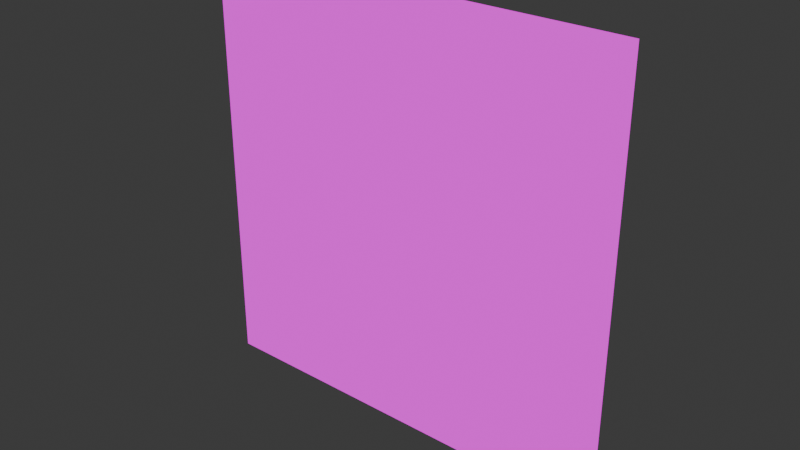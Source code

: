 # Source: mushroom_1up.blend  (saved by Blender 5.0.119; exported with 4.5.12 LTS)
import bpy
from mathutils import Matrix  # noqa: F401  (used for matrix-valued properties, if any)

bpy.ops.wm.read_factory_settings(use_empty=True)
scene = bpy.context.scene
scene.name = 'Scene'

# ---- collections
col_sm64_mushroom_1up = bpy.data.collections.new('SM64_mushroom_1up'); scene.collection.children.link(col_sm64_mushroom_1up)
col_sm64_render = bpy.data.collections.new('SM64_Render'); col_sm64_mushroom_1up.children.link(col_sm64_render)
col_sm64_collision = bpy.data.collections.new('SM64_Collision'); col_sm64_mushroom_1up.children.link(col_sm64_collision)
col_sm64_ue_export = bpy.data.collections.new('SM64_UE_Export'); col_sm64_mushroom_1up.children.link(col_sm64_ue_export)
col_sm64_ue_export.hide_render = True
col_sm64_ue_export.hide_viewport = True

# ---- images (referenced by path relative to the original .blend; pixels are not part of the script)
import os
ASSET_DIR = os.environ.get("B2B_ASSET_DIR", "")  # directory of the original .blend (textures are referenced by path, not embedded)
HERE = os.path.dirname(os.path.abspath(__file__))  # packed textures are extracted next to this script under _unpacked/

def load_image(name, relpath, width, height, colorspace="sRGB"):
    """Load a texture the original file referenced (path relative to the .blend, or extracted next to this script)."""
    p = next((c for c in (os.path.join(HERE, relpath), os.path.join(ASSET_DIR, relpath)) if relpath and os.path.exists(c)), "")
    if p:
        img = bpy.data.images.load(p, check_existing=True)
        img.name = name
    else:  # same state as the original file: an image datablock whose file is absent (Cycles renders it pink)
        img = bpy.data.images.new(name, width, height)
        img.source = "FILE"
        img.filepath = "//" + (relpath or name)
    img.colorspace_settings.name = colorspace
    return img
img_1_up_mushroom_rgba16_png = load_image('1-up_mushroom.rgba16.png', '1-up_mushroom.rgba16.png', 1024, 1024, 'Non-Color')

# ---- materials (node trees are filled in below, after node groups)
mat_m_mushroom_1up_000 = bpy.data.materials.new('M_mushroom_1up_000')

# ---- material node trees
mat_m_mushroom_1up_000.use_nodes = True; mat_m_mushroom_1up_000.node_tree.nodes.clear()
_N = mat_m_mushroom_1up_000.node_tree.nodes; _L = mat_m_mushroom_1up_000.node_tree.links
n0 = _N.new('ShaderNodeOutputMaterial'); n0.name = 'Material Output'; n0.location = (0, 0)
n1 = _N.new('ShaderNodeEmission'); n1.name = 'Emission'; n1.location = (0, 0)
n2 = _N.new('ShaderNodeTexImage'); n2.name = 'Image Texture'; n2.location = (0, 0)
n2.image = img_1_up_mushroom_rgba16_png
n2.interpolation = 'Closest'
n3 = _N.new('ShaderNodeVertexColor'); n3.name = 'Color Attribute'; n3.location = (0, 0)
n3.layer_name = 'SM64_Color'
n4 = _N.new('ShaderNodeMixRGB'); n4.name = 'Mix (Legacy)'; n4.location = (0, 0)
n4.blend_type = 'MULTIPLY'
n4.inputs[0].default_value = 1.0
n5 = _N.new('ShaderNodeMath'); n5.name = 'Maths'; n5.location = (0, 0)
n5.operation = 'MULTIPLY'
n6 = _N.new('ShaderNodeBsdfTransparent'); n6.name = 'Transparent BSDF'; n6.location = (0, 0)
n7 = _N.new('ShaderNodeMixShader'); n7.name = 'Mix Shader'; n7.location = (0, 0)
_L.new(n2.outputs[0], n4.inputs[1])
_L.new(n3.outputs[0], n4.inputs[2])
_L.new(n2.outputs[1], n5.inputs[0])
_L.new(n3.outputs[1], n5.inputs[1])
_L.new(n4.outputs[0], n1.inputs[0])
_L.new(n6.outputs[0], n7.inputs[1])
_L.new(n1.outputs[0], n7.inputs[2])
_L.new(n5.outputs[0], n7.inputs[0])
_L.new(n7.outputs[0], n0.inputs[0])
n0.is_active_output = True

# ---- world
world_world = bpy.data.worlds.new('World'); scene.world = world_world
world_world.use_nodes = True; world_world.node_tree.nodes.clear()
_N = world_world.node_tree.nodes; _L = world_world.node_tree.links
n0 = _N.new('ShaderNodeOutputWorld'); n0.name = 'World Output'; n0.location = (200, 100)
n1 = _N.new('ShaderNodeBackground'); n1.name = 'Background'; n1.location = (-200, 100)
n1.inputs[0].default_value = (0.05088, 0.05088, 0.05088, 1.0)
_L.new(n1.outputs[0], n0.inputs[0])
n0.is_active_output = True
world_world.color = (0.05088, 0.05088, 0.05088)
world_world.sun_shadow_jitter_overblur = 0.0

# ---- meshes
me_sm64_mushroom_1up_layer_alpha_mushroom_1up_seg3_dl_0302a660 = bpy.data.meshes.new('SM64_mushroom_1up_LAYER_ALPHA_mushroom_1up_seg3_dl_0302A660')
me_sm64_mushroom_1up_layer_alpha_mushroom_1up_seg3_dl_0302a660.from_pydata([(0.31, 0.0, 0.31), (-0.3, 0.0, 0.31), (-0.3, 0.0, -0.3), (0.31, 0.0, -0.3)], [], [(0, 1, 2), (0, 2, 3)])
_uv = me_sm64_mushroom_1up_layer_alpha_mushroom_1up_seg3_dl_0302a660.uv_layers.new(name='UVMap')
_uv.uv.foreach_set('vector', [0.9668, 1.0, 0.0, 1.0, 0.0, 0.01758, 0.9668, 1.0, 0.0, 0.01758, 0.9668, 0.01758])
_ca = me_sm64_mushroom_1up_layer_alpha_mushroom_1up_seg3_dl_0302a660.color_attributes.new('SM64_Color', 'BYTE_COLOR', 'CORNER')
_ca.data.foreach_set('color', [1.0, 1.0, 1.0, 1.0, 1.0, 1.0, 1.0, 1.0, 1.0, 1.0, 1.0, 1.0, 1.0, 1.0, 1.0, 1.0, 1.0, 1.0, 1.0, 1.0, 1.0, 1.0, 1.0, 1.0])
me_sm64_mushroom_1up_layer_alpha_mushroom_1up_seg3_dl_0302a660.materials.append(mat_m_mushroom_1up_000)
me_sm64_mushroom_1up_layer_alpha_mushroom_1up_seg3_dl_0302a660.update()
me_sm64_mushroom_1up_layer_alpha_mushroom_1up_seg3_dl_0302a660.normals_split_custom_set([tuple(v) for v in zip(*[iter([-0.5773, 0.5774, -0.5774, -0.5773, 0.5774, -0.5773, -0.5773, 0.5774, -0.5773, -0.5773, 0.5774, -0.5773, -0.5773, 0.5774, -0.5773, -0.5773, 0.5774, -0.5773])] * 3)])
me_sm_mushroom_1up = bpy.data.meshes.new('SM_mushroom_1up')
me_sm_mushroom_1up.from_pydata([(0.31, 0.0, 0.31), (-0.3, 0.0, 0.31), (-0.3, 0.0, -0.3), (0.31, 0.0, -0.3)], [], [(0, 1, 2), (0, 2, 3)])
_uv = me_sm_mushroom_1up.uv_layers.new(name='UVMap')
_uv.uv.foreach_set('vector', [0.9668, 1.0, 0.0, 1.0, 0.0, 0.01758, 0.9668, 1.0, 0.0, 0.01758, 0.9668, 0.01758])
_ca = me_sm_mushroom_1up.color_attributes.new('SM64_Color', 'BYTE_COLOR', 'CORNER')
_ca.data.foreach_set('color', [1.0, 1.0, 1.0, 1.0, 1.0, 1.0, 1.0, 1.0, 1.0, 1.0, 1.0, 1.0, 1.0, 1.0, 1.0, 1.0, 1.0, 1.0, 1.0, 1.0, 1.0, 1.0, 1.0, 1.0])
me_sm_mushroom_1up.materials.append(mat_m_mushroom_1up_000)
me_sm_mushroom_1up.update()
me_sm_mushroom_1up.normals_split_custom_set([tuple(v) for v in zip(*[iter([-0.5773, 0.5774, -0.5774, -0.5773, 0.5774, -0.5773, -0.5773, 0.5774, -0.5773, -0.5773, 0.5774, -0.5773, -0.5773, 0.5774, -0.5773, -0.5773, 0.5774, -0.5773])] * 3)])

# ---- objects
ob_mushroom_1up_georoot = bpy.data.objects.new('mushroom_1up_GeoRoot', None)
ob_mushroom_1up_shadow_000 = bpy.data.objects.new('mushroom_1up_shadow_000', None)
ob_mushroom_1up_display_list_001 = bpy.data.objects.new('mushroom_1up_display_list_001', None)
ob_mushroom_1up_mushroom_1up_seg3_dl_0302a660_002 = bpy.data.objects.new('mushroom_1up_mushroom_1up_seg3_dl_0302A660_002', me_sm64_mushroom_1up_layer_alpha_mushroom_1up_seg3_dl_0302a660)
ob_sm_mushroom_1up = bpy.data.objects.new('SM_mushroom_1up', me_sm_mushroom_1up)

# ---- transforms, parenting, visibility, modifiers, constraints
ob_mushroom_1up_georoot.location = (0.0, 0.0, 0.0)
ob_mushroom_1up_shadow_000.parent = ob_mushroom_1up_georoot
ob_mushroom_1up_shadow_000.location = (0.0, 0.0, 0.0)
ob_mushroom_1up_display_list_001.parent = ob_mushroom_1up_shadow_000
ob_mushroom_1up_display_list_001.location = (0.0, 0.0, 0.0)
ob_mushroom_1up_mushroom_1up_seg3_dl_0302a660_002.parent = ob_mushroom_1up_display_list_001
ob_mushroom_1up_mushroom_1up_seg3_dl_0302a660_002.location = (0.0, 0.0, 0.0)
ob_sm_mushroom_1up.location = (0.0, 0.0, 0.0)

# ---- collection membership
col_sm64_render.objects.link(ob_mushroom_1up_georoot)
col_sm64_render.objects.link(ob_mushroom_1up_shadow_000)
col_sm64_render.objects.link(ob_mushroom_1up_display_list_001)
col_sm64_render.objects.link(ob_mushroom_1up_mushroom_1up_seg3_dl_0302a660_002)
col_sm64_ue_export.objects.link(ob_sm_mushroom_1up)

# ---- scene / render settings (as saved in the file)
scene.frame_start = 0; scene.frame_end = 0; scene.frame_set(1)
scene.render.engine = 'BLENDER_WORKBENCH'
scene.render.fps = 30
scene.render.bake_bias = 0.0
scene.render.bake_samples = 0
scene.cycles.sampling_pattern = 'TABULATED_SOBOL'
scene.eevee.use_volume_custom_range = False
bpy.context.view_layer.update()

# ---- added for rendering (the .blend has no active camera): camera
cam_auto = bpy.data.cameras.new('AutoCamera')
cam_auto.lens = 50.0
cam_auto.sensor_width = 36.0
cam_auto.clip_end = 1000.0
ob_auto_camera = bpy.data.objects.new('AutoCamera', cam_auto)
scene.collection.objects.link(ob_auto_camera)
ob_auto_camera.location = (0.803164, -0.957797, 0.643531)
ob_auto_camera.rotation_euler = (1.09748, -7.21219e-08, 0.694738)
scene.camera = ob_auto_camera
bpy.context.view_layer.update()
